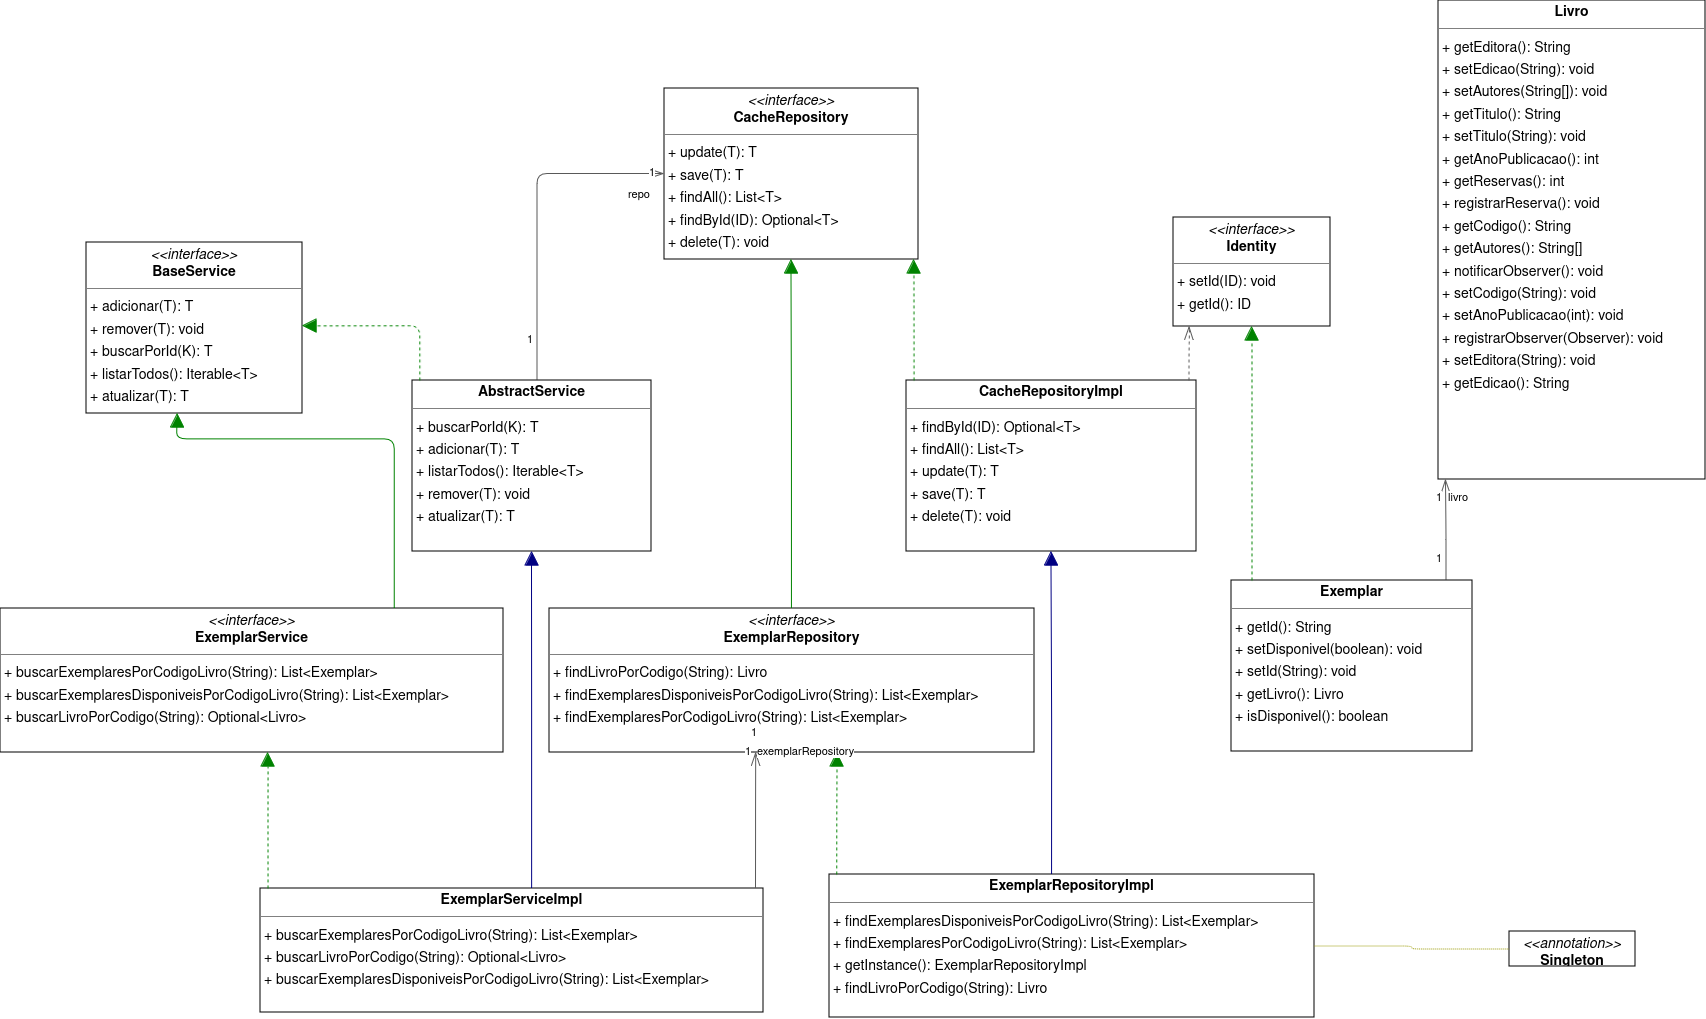

The diagram above was exported from draw.io. Its source (the exported page's mxGraphModel, read from the mxfile embedded in the PNG):
<mxGraphModel dx="2703" dy="797" grid="1" gridSize="10" guides="1" tooltips="1" connect="1" arrows="1" fold="1" page="0" pageScale="1" pageWidth="827" pageHeight="1169" background="none" math="0" shadow="0">
  <root>
    <mxCell id="0" />
    <mxCell id="1" parent="0" />
    <mxCell id="node7" value="&lt;p style=&quot;margin:0px;margin-top:4px;text-align:center;&quot;&gt;&lt;b&gt;AbstractService&lt;T, K&gt;&lt;/b&gt;&lt;/p&gt;&lt;hr size=&quot;1&quot;/&gt;&lt;p style=&quot;margin:0 0 0 4px;line-height:1.6;&quot;&gt;+ buscarPorId(K): T&lt;br/&gt;+ adicionar(T): T&lt;br/&gt;+ listarTodos(): Iterable&amp;lt;T&amp;gt;&lt;br/&gt;+ remover(T): void&lt;br/&gt;+ atualizar(T): T&lt;/p&gt;" style="verticalAlign=top;align=left;overflow=fill;fontSize=14;fontFamily=Helvetica;html=1;rounded=0;shadow=0;comic=0;labelBackgroundColor=none;strokeWidth=1;" parent="1" vertex="1">
      <mxGeometry x="269" y="781" width="239" height="171" as="geometry" />
    </mxCell>
    <mxCell id="node4" value="&lt;p style=&quot;margin:0px;margin-top:4px;text-align:center;&quot;&gt;&lt;i&gt;&amp;lt;&amp;lt;interface&amp;gt;&amp;gt;&lt;/i&gt;&lt;br/&gt;&lt;b&gt;BaseService&lt;T, K&gt;&lt;/b&gt;&lt;/p&gt;&lt;hr size=&quot;1&quot;/&gt;&lt;p style=&quot;margin:0 0 0 4px;line-height:1.6;&quot;&gt;+ adicionar(T): T&lt;br/&gt;+ remover(T): void&lt;br/&gt;+ buscarPorId(K): T&lt;br/&gt;+ listarTodos(): Iterable&amp;lt;T&amp;gt;&lt;br/&gt;+ atualizar(T): T&lt;/p&gt;" style="verticalAlign=top;align=left;overflow=fill;fontSize=14;fontFamily=Helvetica;html=1;rounded=0;shadow=0;comic=0;labelBackgroundColor=none;strokeWidth=1;" parent="1" vertex="1">
      <mxGeometry x="-57" y="643" width="216" height="171" as="geometry" />
    </mxCell>
    <mxCell id="node10" value="&lt;p style=&quot;margin:0px;margin-top:4px;text-align:center;&quot;&gt;&lt;i&gt;&amp;lt;&amp;lt;interface&amp;gt;&amp;gt;&lt;/i&gt;&lt;br/&gt;&lt;b&gt;CacheRepository&lt;T, ID&gt;&lt;/b&gt;&lt;/p&gt;&lt;hr size=&quot;1&quot;/&gt;&lt;p style=&quot;margin:0 0 0 4px;line-height:1.6;&quot;&gt;+ update(T): T&lt;br/&gt;+ save(T): T&lt;br/&gt;+ findAll(): List&amp;lt;T&amp;gt;&lt;br/&gt;+ findById(ID): Optional&amp;lt;T&amp;gt;&lt;br/&gt;+ delete(T): void&lt;/p&gt;" style="verticalAlign=top;align=left;overflow=fill;fontSize=14;fontFamily=Helvetica;html=1;rounded=0;shadow=0;comic=0;labelBackgroundColor=none;strokeWidth=1;" parent="1" vertex="1">
      <mxGeometry x="521" y="489" width="254" height="171" as="geometry" />
    </mxCell>
    <mxCell id="node1" value="&lt;p style=&quot;margin:0px;margin-top:4px;text-align:center;&quot;&gt;&lt;b&gt;CacheRepositoryImpl&lt;T, ID&gt;&lt;/b&gt;&lt;/p&gt;&lt;hr size=&quot;1&quot;/&gt;&lt;p style=&quot;margin:0 0 0 4px;line-height:1.6;&quot;&gt;+ findById(ID): Optional&amp;lt;T&amp;gt;&lt;br/&gt;+ findAll(): List&amp;lt;T&amp;gt;&lt;br/&gt;+ update(T): T&lt;br/&gt;+ save(T): T&lt;br/&gt;+ delete(T): void&lt;/p&gt;" style="verticalAlign=top;align=left;overflow=fill;fontSize=14;fontFamily=Helvetica;html=1;rounded=0;shadow=0;comic=0;labelBackgroundColor=none;strokeWidth=1;" parent="1" vertex="1">
      <mxGeometry x="763" y="781" width="290" height="171" as="geometry" />
    </mxCell>
    <mxCell id="node0" value="&lt;p style=&quot;margin:0px;margin-top:4px;text-align:center;&quot;&gt;&lt;b&gt;Exemplar&lt;/b&gt;&lt;/p&gt;&lt;hr size=&quot;1&quot;/&gt;&lt;p style=&quot;margin:0 0 0 4px;line-height:1.6;&quot;&gt;+ getId(): String&lt;br/&gt;+ setDisponivel(boolean): void&lt;br/&gt;+ setId(String): void&lt;br/&gt;+ getLivro(): Livro&lt;br/&gt;+ isDisponivel(): boolean&lt;/p&gt;" style="verticalAlign=top;align=left;overflow=fill;fontSize=14;fontFamily=Helvetica;html=1;rounded=0;shadow=0;comic=0;labelBackgroundColor=none;strokeWidth=1;" parent="1" vertex="1">
      <mxGeometry x="1088" y="981" width="241" height="171" as="geometry" />
    </mxCell>
    <mxCell id="node2" value="&lt;p style=&quot;margin:0px;margin-top:4px;text-align:center;&quot;&gt;&lt;i&gt;&amp;lt;&amp;lt;interface&amp;gt;&amp;gt;&lt;/i&gt;&lt;br/&gt;&lt;b&gt;ExemplarRepository&lt;/b&gt;&lt;/p&gt;&lt;hr size=&quot;1&quot;/&gt;&lt;p style=&quot;margin:0 0 0 4px;line-height:1.6;&quot;&gt;+ findLivroPorCodigo(String): Livro&lt;br/&gt;+ findExemplaresDisponiveisPorCodigoLivro(String): List&amp;lt;Exemplar&amp;gt;&lt;br/&gt;+ findExemplaresPorCodigoLivro(String): List&amp;lt;Exemplar&amp;gt;&lt;/p&gt;" style="verticalAlign=top;align=left;overflow=fill;fontSize=14;fontFamily=Helvetica;html=1;rounded=0;shadow=0;comic=0;labelBackgroundColor=none;strokeWidth=1;" parent="1" vertex="1">
      <mxGeometry x="406" y="1009" width="485" height="144" as="geometry" />
    </mxCell>
    <mxCell id="node5" value="&lt;p style=&quot;margin:0px;margin-top:4px;text-align:center;&quot;&gt;&lt;b&gt;ExemplarRepositoryImpl&lt;/b&gt;&lt;/p&gt;&lt;hr size=&quot;1&quot;/&gt;&lt;p style=&quot;margin:0 0 0 4px;line-height:1.6;&quot;&gt;+ findExemplaresDisponiveisPorCodigoLivro(String): List&amp;lt;Exemplar&amp;gt;&lt;br/&gt;+ findExemplaresPorCodigoLivro(String): List&amp;lt;Exemplar&amp;gt;&lt;br/&gt;+ getInstance(): ExemplarRepositoryImpl&lt;br/&gt;+ findLivroPorCodigo(String): Livro&lt;/p&gt;" style="verticalAlign=top;align=left;overflow=fill;fontSize=14;fontFamily=Helvetica;html=1;rounded=0;shadow=0;comic=0;labelBackgroundColor=none;strokeWidth=1;" parent="1" vertex="1">
      <mxGeometry x="686" y="1275" width="485" height="143" as="geometry" />
    </mxCell>
    <mxCell id="node6" value="&lt;p style=&quot;margin:0px;margin-top:4px;text-align:center;&quot;&gt;&lt;i&gt;&amp;lt;&amp;lt;interface&amp;gt;&amp;gt;&lt;/i&gt;&lt;br/&gt;&lt;b&gt;ExemplarService&lt;/b&gt;&lt;/p&gt;&lt;hr size=&quot;1&quot;/&gt;&lt;p style=&quot;margin:0 0 0 4px;line-height:1.6;&quot;&gt;+ buscarExemplaresPorCodigoLivro(String): List&amp;lt;Exemplar&amp;gt;&lt;br/&gt;+ buscarExemplaresDisponiveisPorCodigoLivro(String): List&amp;lt;Exemplar&amp;gt;&lt;br/&gt;+ buscarLivroPorCodigo(String): Optional&amp;lt;Livro&amp;gt;&lt;/p&gt;" style="verticalAlign=top;align=left;overflow=fill;fontSize=14;fontFamily=Helvetica;html=1;rounded=0;shadow=0;comic=0;labelBackgroundColor=none;strokeWidth=1;" parent="1" vertex="1">
      <mxGeometry x="-143" y="1009" width="503" height="144" as="geometry" />
    </mxCell>
    <mxCell id="node9" value="&lt;p style=&quot;margin:0px;margin-top:4px;text-align:center;&quot;&gt;&lt;b&gt;ExemplarServiceImpl&lt;/b&gt;&lt;/p&gt;&lt;hr size=&quot;1&quot;/&gt;&lt;p style=&quot;margin:0 0 0 4px;line-height:1.6;&quot;&gt;+ buscarExemplaresPorCodigoLivro(String): List&amp;lt;Exemplar&amp;gt;&lt;br/&gt;+ buscarLivroPorCodigo(String): Optional&amp;lt;Livro&amp;gt;&lt;br/&gt;+ buscarExemplaresDisponiveisPorCodigoLivro(String): List&amp;lt;Exemplar&amp;gt;&lt;/p&gt;" style="verticalAlign=top;align=left;overflow=fill;fontSize=14;fontFamily=Helvetica;html=1;rounded=0;shadow=0;comic=0;labelBackgroundColor=none;strokeWidth=1;" parent="1" vertex="1">
      <mxGeometry x="117" y="1289" width="503" height="124" as="geometry" />
    </mxCell>
    <mxCell id="node3" value="&lt;p style=&quot;margin:0px;margin-top:4px;text-align:center;&quot;&gt;&lt;i&gt;&amp;lt;&amp;lt;interface&amp;gt;&amp;gt;&lt;/i&gt;&lt;br/&gt;&lt;b&gt;Identity&lt;ID&gt;&lt;/b&gt;&lt;/p&gt;&lt;hr size=&quot;1&quot;/&gt;&lt;p style=&quot;margin:0 0 0 4px;line-height:1.6;&quot;&gt;+ setId(ID): void&lt;br/&gt;+ getId(): ID&lt;/p&gt;" style="verticalAlign=top;align=left;overflow=fill;fontSize=14;fontFamily=Helvetica;html=1;rounded=0;shadow=0;comic=0;labelBackgroundColor=none;strokeWidth=1;" parent="1" vertex="1">
      <mxGeometry x="1030" y="618" width="157" height="109" as="geometry" />
    </mxCell>
    <mxCell id="node8" value="&lt;p style=&quot;margin:0px;margin-top:4px;text-align:center;&quot;&gt;&lt;b&gt;Livro&lt;/b&gt;&lt;/p&gt;&lt;hr size=&quot;1&quot;/&gt;&lt;p style=&quot;margin:0 0 0 4px;line-height:1.6;&quot;&gt;+ getEditora(): String&lt;br/&gt;+ setEdicao(String): void&lt;br/&gt;+ setAutores(String[]): void&lt;br/&gt;+ getTitulo(): String&lt;br/&gt;+ setTitulo(String): void&lt;br/&gt;+ getAnoPublicacao(): int&lt;br/&gt;+ getReservas(): int&lt;br/&gt;+ registrarReserva(): void&lt;br/&gt;+ getCodigo(): String&lt;br/&gt;+ getAutores(): String[]&lt;br/&gt;+ notificarObserver(): void&lt;br/&gt;+ setCodigo(String): void&lt;br/&gt;+ setAnoPublicacao(int): void&lt;br/&gt;+ registrarObserver(Observer): void&lt;br/&gt;+ setEditora(String): void&lt;br/&gt;+ getEdicao(): String&lt;/p&gt;" style="verticalAlign=top;align=left;overflow=fill;fontSize=14;fontFamily=Helvetica;html=1;rounded=0;shadow=0;comic=0;labelBackgroundColor=none;strokeWidth=1;" parent="1" vertex="1">
      <mxGeometry x="1295" y="401" width="267" height="479" as="geometry" />
    </mxCell>
    <mxCell id="node11" value="&lt;p style=&quot;margin:0px;margin-top:4px;text-align:center;&quot;&gt;&lt;i&gt;&amp;lt;&amp;lt;annotation&amp;gt;&amp;gt;&lt;/i&gt;&lt;br/&gt;&lt;b&gt;Singleton&lt;/b&gt;&lt;/p&gt;&lt;hr size=&quot;1&quot;/&gt;" style="verticalAlign=top;align=left;overflow=fill;fontSize=14;fontFamily=Helvetica;html=1;rounded=0;shadow=0;comic=0;labelBackgroundColor=none;strokeWidth=1;" parent="1" vertex="1">
      <mxGeometry x="1366" y="1332" width="126" height="35" as="geometry" />
    </mxCell>
    <mxCell id="edge10" value="" style="html=1;rounded=1;edgeStyle=orthogonalEdgeStyle;dashed=1;startArrow=none;endArrow=block;endSize=12;strokeColor=#008200;exitX=0.031;exitY=0.000;exitDx=0;exitDy=0;entryX=1.000;entryY=0.488;entryDx=0;entryDy=0;" parent="1" source="node7" target="node4" edge="1">
      <mxGeometry width="50" height="50" relative="1" as="geometry">
        <Array as="points">
          <mxPoint x="276" y="726" />
        </Array>
      </mxGeometry>
    </mxCell>
    <mxCell id="edge13" value="" style="html=1;rounded=1;edgeStyle=orthogonalEdgeStyle;dashed=0;startArrow=diamondThinstartSize=12;endArrow=openThin;endSize=12;strokeColor=#595959;exitX=0.523;exitY=0.000;exitDx=0;exitDy=0;entryX=0.000;entryY=0.500;entryDx=0;entryDy=0;" parent="1" source="node7" target="node10" edge="1">
      <mxGeometry width="50" height="50" relative="1" as="geometry">
        <Array as="points">
          <mxPoint x="394" y="575" />
        </Array>
      </mxGeometry>
    </mxCell>
    <mxCell id="label78" value="1" style="edgeLabel;resizable=0;html=1;align=left;verticalAlign=top;strokeColor=default;" parent="edge13" vertex="1" connectable="0">
      <mxGeometry x="382" y="727" as="geometry" />
    </mxCell>
    <mxCell id="label82" value="1" style="edgeLabel;resizable=0;html=1;align=left;verticalAlign=top;strokeColor=default;" parent="edge13" vertex="1" connectable="0">
      <mxGeometry x="504" y="560" as="geometry" />
    </mxCell>
    <mxCell id="label83" value="repo" style="edgeLabel;resizable=0;html=1;align=left;verticalAlign=top;strokeColor=default;" parent="edge13" vertex="1" connectable="0">
      <mxGeometry x="483" y="582" as="geometry" />
    </mxCell>
    <mxCell id="edge3" value="" style="html=1;rounded=1;edgeStyle=orthogonalEdgeStyle;dashed=1;startArrow=none;endArrow=block;endSize=12;strokeColor=#008200;exitX=0.026;exitY=0.000;exitDx=0;exitDy=0;entryX=0.982;entryY=1.000;entryDx=0;entryDy=0;" parent="1" source="node1" target="node10" edge="1">
      <mxGeometry width="50" height="50" relative="1" as="geometry">
        <Array as="points" />
      </mxGeometry>
    </mxCell>
    <mxCell id="edge4" value="" style="html=1;rounded=1;edgeStyle=orthogonalEdgeStyle;dashed=1;startArrow=none;endArrow=openThin;endSize=12;strokeColor=#595959;exitX=0.974;exitY=0.000;exitDx=0;exitDy=0;entryX=0.102;entryY=1.000;entryDx=0;entryDy=0;" parent="1" source="node1" target="node3" edge="1">
      <mxGeometry width="50" height="50" relative="1" as="geometry">
        <Array as="points" />
      </mxGeometry>
    </mxCell>
    <mxCell id="edge6" value="" style="html=1;rounded=1;edgeStyle=orthogonalEdgeStyle;dashed=1;startArrow=none;endArrow=block;endSize=12;strokeColor=#008200;exitX=0.085;exitY=0.000;exitDx=0;exitDy=0;entryX=0.500;entryY=1.000;entryDx=0;entryDy=0;" parent="1" source="node0" target="node3" edge="1">
      <mxGeometry width="50" height="50" relative="1" as="geometry">
        <Array as="points" />
      </mxGeometry>
    </mxCell>
    <mxCell id="edge11" value="" style="html=1;rounded=1;edgeStyle=orthogonalEdgeStyle;dashed=0;startArrow=diamondThinstartSize=12;endArrow=openThin;endSize=12;strokeColor=#595959;exitX=0.892;exitY=0.000;exitDx=0;exitDy=0;entryX=0.028;entryY=1.000;entryDx=0;entryDy=0;" parent="1" source="node0" target="node8" edge="1">
      <mxGeometry width="50" height="50" relative="1" as="geometry">
        <Array as="points" />
      </mxGeometry>
    </mxCell>
    <mxCell id="label66" value="1" style="edgeLabel;resizable=0;html=1;align=left;verticalAlign=top;strokeColor=default;" parent="edge11" vertex="1" connectable="0">
      <mxGeometry x="1291" y="946" as="geometry" />
    </mxCell>
    <mxCell id="label70" value="1" style="edgeLabel;resizable=0;html=1;align=left;verticalAlign=top;strokeColor=default;" parent="edge11" vertex="1" connectable="0">
      <mxGeometry x="1291" y="885" as="geometry" />
    </mxCell>
    <mxCell id="label71" value="livro" style="edgeLabel;resizable=0;html=1;align=left;verticalAlign=top;strokeColor=default;" parent="edge11" vertex="1" connectable="0">
      <mxGeometry x="1303" y="885" as="geometry" />
    </mxCell>
    <mxCell id="edge2" value="" style="html=1;rounded=1;edgeStyle=orthogonalEdgeStyle;dashed=0;startArrow=none;endArrow=block;endSize=12;strokeColor=#008200;exitX=0.500;exitY=0.000;exitDx=0;exitDy=0;entryX=0.500;entryY=1.000;entryDx=0;entryDy=0;" parent="1" source="node2" target="node10" edge="1">
      <mxGeometry width="50" height="50" relative="1" as="geometry">
        <Array as="points" />
      </mxGeometry>
    </mxCell>
    <mxCell id="edge1" value="" style="html=1;rounded=1;edgeStyle=orthogonalEdgeStyle;dashed=0;startArrow=none;endArrow=block;endSize=12;strokeColor=#000082;exitX=0.459;exitY=0.000;exitDx=0;exitDy=0;entryX=0.500;entryY=1.000;entryDx=0;entryDy=0;" parent="1" source="node5" target="node1" edge="1">
      <mxGeometry width="50" height="50" relative="1" as="geometry">
        <Array as="points" />
      </mxGeometry>
    </mxCell>
    <mxCell id="edge5" value="" style="html=1;rounded=1;edgeStyle=orthogonalEdgeStyle;dashed=1;startArrow=none;endArrow=block;endSize=12;strokeColor=#008200;exitX=0.015;exitY=0.000;exitDx=0;exitDy=0;entryX=0.593;entryY=1.000;entryDx=0;entryDy=0;" parent="1" source="node5" target="node2" edge="1">
      <mxGeometry width="50" height="50" relative="1" as="geometry">
        <Array as="points" />
      </mxGeometry>
    </mxCell>
    <mxCell id="edge9" value="" style="html=1;rounded=1;edgeStyle=orthogonalEdgeStyle;dashed=1;dashPattern=1 1;startArrow=none;endArrow=none;strokeColor=#999900;exitX=1.000;exitY=0.500;exitDx=0;exitDy=0;entryX=0.000;entryY=0.500;entryDx=0;entryDy=0;" parent="1" source="node5" target="node11" edge="1">
      <mxGeometry width="50" height="50" relative="1" as="geometry">
        <Array as="points" />
      </mxGeometry>
    </mxCell>
    <mxCell id="edge0" value="" style="html=1;rounded=1;edgeStyle=orthogonalEdgeStyle;dashed=0;startArrow=none;endArrow=block;endSize=12;strokeColor=#008200;exitX=0.784;exitY=0.000;exitDx=0;exitDy=0;entryX=0.421;entryY=1.000;entryDx=0;entryDy=0;" parent="1" source="node6" target="node4" edge="1">
      <mxGeometry width="50" height="50" relative="1" as="geometry">
        <Array as="points">
          <mxPoint x="251" y="840" />
          <mxPoint x="34" y="840" />
        </Array>
      </mxGeometry>
    </mxCell>
    <mxCell id="edge7" value="" style="html=1;rounded=1;edgeStyle=orthogonalEdgeStyle;dashed=0;startArrow=none;endArrow=block;endSize=12;strokeColor=#000082;exitX=0.540;exitY=0.000;exitDx=0;exitDy=0;entryX=0.500;entryY=1.000;entryDx=0;entryDy=0;" parent="1" source="node9" target="node7" edge="1">
      <mxGeometry width="50" height="50" relative="1" as="geometry">
        <Array as="points" />
      </mxGeometry>
    </mxCell>
    <mxCell id="edge12" value="" style="html=1;rounded=1;edgeStyle=orthogonalEdgeStyle;dashed=0;startArrow=diamondThinstartSize=12;endArrow=openThin;endSize=12;strokeColor=#595959;exitX=0.985;exitY=0.000;exitDx=0;exitDy=0;entryX=0.426;entryY=1.000;entryDx=0;entryDy=0;" parent="1" source="node9" target="node2" edge="1">
      <mxGeometry width="50" height="50" relative="1" as="geometry">
        <Array as="points" />
      </mxGeometry>
    </mxCell>
    <mxCell id="label72" value="1" style="edgeLabel;resizable=0;html=1;align=left;verticalAlign=top;strokeColor=default;" parent="edge12" vertex="1" connectable="0">
      <mxGeometry x="606" y="1120" as="geometry" />
    </mxCell>
    <mxCell id="label76" value="1" style="edgeLabel;resizable=0;html=1;align=left;verticalAlign=top;strokeColor=default;" parent="edge12" vertex="1" connectable="0">
      <mxGeometry x="600" y="1139" as="geometry" />
    </mxCell>
    <mxCell id="label77" value="exemplarRepository" style="edgeLabel;resizable=0;html=1;align=left;verticalAlign=top;strokeColor=default;" parent="edge12" vertex="1" connectable="0">
      <mxGeometry x="612" y="1139" as="geometry" />
    </mxCell>
    <mxCell id="edge8" value="" style="html=1;rounded=1;edgeStyle=orthogonalEdgeStyle;dashed=1;startArrow=none;endArrow=block;endSize=12;strokeColor=#008200;exitX=0.015;exitY=0.000;exitDx=0;exitDy=0;entryX=0.532;entryY=1.000;entryDx=0;entryDy=0;" parent="1" source="node9" target="node6" edge="1">
      <mxGeometry width="50" height="50" relative="1" as="geometry">
        <Array as="points" />
      </mxGeometry>
    </mxCell>
  </root>
</mxGraphModel>